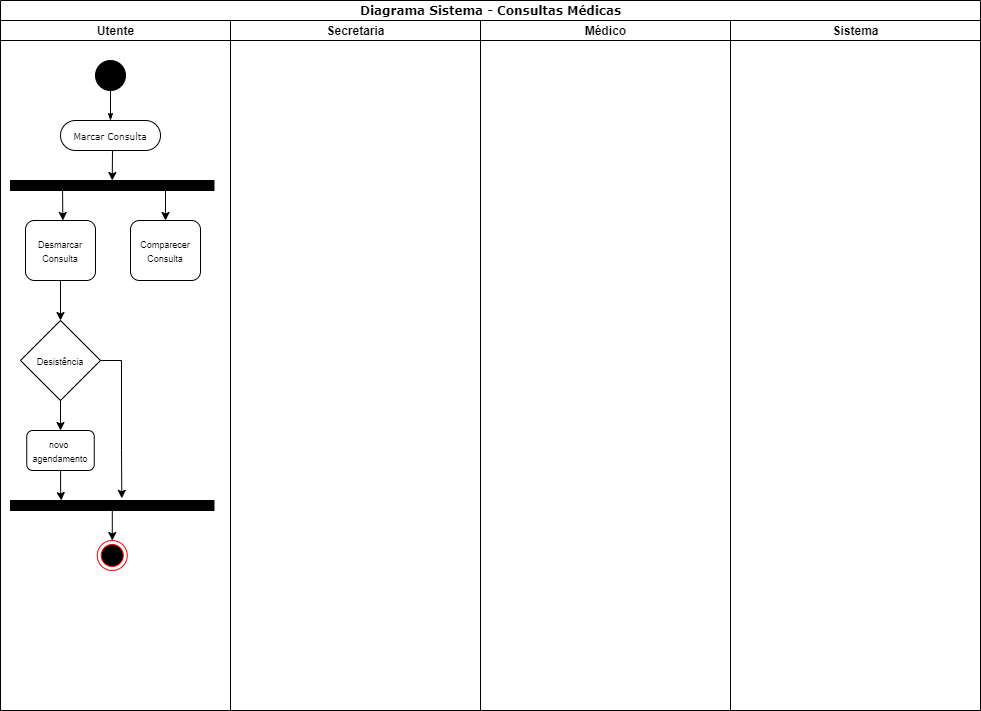

The diagram above was exported from draw.io. Its source (the exported page's mxGraphModel, read from the mxfile embedded in the PNG):
<mxGraphModel dx="1038" dy="523" grid="1" gridSize="10" guides="1" tooltips="1" connect="1" arrows="1" fold="1" page="1" pageScale="1" pageWidth="850" pageHeight="1100" background="#ffffff" math="0" shadow="0">
  <root>
    <mxCell id="0" />
    <mxCell id="1" parent="0" />
    <mxCell id="1c1d494c118603dd-1" value="Diagrama Sistema - Consultas Médicas" style="swimlane;html=1;childLayout=stackLayout;startSize=20;rounded=0;shadow=0;comic=0;labelBackgroundColor=none;strokeWidth=1;fontFamily=Verdana;fontSize=12;align=center;" parent="1" vertex="1">
      <mxGeometry x="20" y="10" width="980" height="710" as="geometry" />
    </mxCell>
    <mxCell id="1c1d494c118603dd-2" value="Utente" style="swimlane;html=1;startSize=20;" parent="1c1d494c118603dd-1" vertex="1">
      <mxGeometry y="20" width="230" height="690" as="geometry" />
    </mxCell>
    <mxCell id="60571a20871a0731-4" value="" style="ellipse;whiteSpace=wrap;html=1;rounded=0;shadow=0;comic=0;labelBackgroundColor=none;strokeWidth=1;fillColor=#000000;fontFamily=Verdana;fontSize=12;align=center;" parent="1c1d494c118603dd-2" vertex="1">
      <mxGeometry x="95" y="40" width="30" height="30" as="geometry" />
    </mxCell>
    <mxCell id="bCjjkL1PdCP6YDAp6SPf-18" style="edgeStyle=orthogonalEdgeStyle;rounded=0;orthogonalLoop=1;jettySize=auto;html=1;entryX=0.5;entryY=0;entryDx=0;entryDy=0;exitX=0.75;exitY=1;exitDx=0;exitDy=0;" parent="1c1d494c118603dd-2" source="60571a20871a0731-3" target="K5Dwb8W7NXd79btsGDZu-9" edge="1">
      <mxGeometry relative="1" as="geometry" />
    </mxCell>
    <mxCell id="60571a20871a0731-3" value="" style="whiteSpace=wrap;html=1;rounded=0;shadow=0;comic=0;labelBackgroundColor=none;strokeWidth=1;fillColor=#000000;fontFamily=Verdana;fontSize=12;align=center;rotation=0;" parent="1c1d494c118603dd-2" vertex="1">
      <mxGeometry x="10" y="160" width="203.5" height="10" as="geometry" />
    </mxCell>
    <mxCell id="K5Dwb8W7NXd79btsGDZu-4" value="" style="endArrow=classic;html=1;" parent="1c1d494c118603dd-2" edge="1">
      <mxGeometry width="50" height="50" relative="1" as="geometry">
        <mxPoint x="62" y="165" as="sourcePoint" />
        <mxPoint x="62.375" y="200" as="targetPoint" />
      </mxGeometry>
    </mxCell>
    <mxCell id="bCjjkL1PdCP6YDAp6SPf-16" style="edgeStyle=orthogonalEdgeStyle;rounded=0;orthogonalLoop=1;jettySize=auto;html=1;entryX=0.5;entryY=0;entryDx=0;entryDy=0;" parent="1c1d494c118603dd-2" source="K5Dwb8W7NXd79btsGDZu-7" target="bCjjkL1PdCP6YDAp6SPf-10" edge="1">
      <mxGeometry relative="1" as="geometry" />
    </mxCell>
    <mxCell id="K5Dwb8W7NXd79btsGDZu-7" value="&lt;font style=&quot;font-size: 9px&quot;&gt;Desmarcar&lt;br&gt;Consulta&lt;/font&gt;" style="rounded=1;whiteSpace=wrap;html=1;" parent="1c1d494c118603dd-2" vertex="1">
      <mxGeometry x="25" y="200" width="70" height="60" as="geometry" />
    </mxCell>
    <mxCell id="60571a20871a0731-8" value="&lt;font style=&quot;font-size: 9px&quot;&gt;Marcar Consulta&lt;/font&gt;" style="rounded=1;whiteSpace=wrap;html=1;shadow=0;comic=0;labelBackgroundColor=none;strokeWidth=1;fontFamily=Verdana;fontSize=12;align=center;arcSize=50;" parent="1c1d494c118603dd-2" vertex="1">
      <mxGeometry x="60" y="100" width="100" height="30" as="geometry" />
    </mxCell>
    <mxCell id="1c1d494c118603dd-27" style="edgeStyle=orthogonalEdgeStyle;rounded=0;html=1;labelBackgroundColor=none;startArrow=none;startFill=0;startSize=5;endArrow=classicThin;endFill=1;endSize=5;jettySize=auto;orthogonalLoop=1;strokeWidth=1;fontFamily=Verdana;fontSize=12" parent="1c1d494c118603dd-2" source="60571a20871a0731-4" target="60571a20871a0731-8" edge="1">
      <mxGeometry relative="1" as="geometry" />
    </mxCell>
    <mxCell id="K5Dwb8W7NXd79btsGDZu-3" value="" style="endArrow=classic;html=1;entryX=0.5;entryY=0;entryDx=0;entryDy=0;" parent="1c1d494c118603dd-2" target="60571a20871a0731-3" edge="1">
      <mxGeometry width="50" height="50" relative="1" as="geometry">
        <mxPoint x="112" y="130" as="sourcePoint" />
        <mxPoint x="100" y="158" as="targetPoint" />
        <Array as="points" />
      </mxGeometry>
    </mxCell>
    <mxCell id="K5Dwb8W7NXd79btsGDZu-19" value="" style="ellipse;html=1;shape=endState;fillColor=#000000;strokeColor=#ff0000;" parent="1c1d494c118603dd-2" vertex="1">
      <mxGeometry x="96.75" y="520" width="30" height="30" as="geometry" />
    </mxCell>
    <mxCell id="bCjjkL1PdCP6YDAp6SPf-20" style="edgeStyle=orthogonalEdgeStyle;rounded=0;orthogonalLoop=1;jettySize=auto;html=1;entryX=0.25;entryY=0;entryDx=0;entryDy=0;" parent="1c1d494c118603dd-2" source="K5Dwb8W7NXd79btsGDZu-20" target="bCjjkL1PdCP6YDAp6SPf-19" edge="1">
      <mxGeometry relative="1" as="geometry" />
    </mxCell>
    <mxCell id="K5Dwb8W7NXd79btsGDZu-20" value="&lt;font style=&quot;font-size: 9px&quot;&gt;novo&amp;nbsp;&lt;br&gt;agendamento&lt;/font&gt;" style="rounded=1;whiteSpace=wrap;html=1;" parent="1c1d494c118603dd-2" vertex="1">
      <mxGeometry x="26.25" y="410" width="67.5" height="40" as="geometry" />
    </mxCell>
    <mxCell id="bCjjkL1PdCP6YDAp6SPf-14" style="edgeStyle=orthogonalEdgeStyle;rounded=0;orthogonalLoop=1;jettySize=auto;html=1;entryX=0.5;entryY=0;entryDx=0;entryDy=0;" parent="1c1d494c118603dd-2" source="bCjjkL1PdCP6YDAp6SPf-10" target="K5Dwb8W7NXd79btsGDZu-20" edge="1">
      <mxGeometry relative="1" as="geometry" />
    </mxCell>
    <mxCell id="bCjjkL1PdCP6YDAp6SPf-17" style="edgeStyle=orthogonalEdgeStyle;rounded=0;orthogonalLoop=1;jettySize=auto;html=1;entryX=0.547;entryY=-0.217;entryDx=0;entryDy=0;entryPerimeter=0;" parent="1c1d494c118603dd-2" source="bCjjkL1PdCP6YDAp6SPf-10" target="bCjjkL1PdCP6YDAp6SPf-19" edge="1">
      <mxGeometry relative="1" as="geometry">
        <mxPoint x="120" y="470" as="targetPoint" />
        <Array as="points">
          <mxPoint x="121" y="340" />
          <mxPoint x="121" y="430" />
        </Array>
      </mxGeometry>
    </mxCell>
    <mxCell id="bCjjkL1PdCP6YDAp6SPf-10" value="&lt;font style=&quot;font-size: 9px&quot;&gt;Desistência&lt;/font&gt;" style="rhombus;whiteSpace=wrap;html=1;" parent="1c1d494c118603dd-2" vertex="1">
      <mxGeometry x="20" y="300" width="80" height="80" as="geometry" />
    </mxCell>
    <mxCell id="K5Dwb8W7NXd79btsGDZu-9" value="&lt;font style=&quot;font-size: 9px&quot;&gt;Comparecer&lt;br&gt;Consulta&lt;/font&gt;" style="rounded=1;whiteSpace=wrap;html=1;" parent="1c1d494c118603dd-2" vertex="1">
      <mxGeometry x="130" y="200" width="70" height="60" as="geometry" />
    </mxCell>
    <mxCell id="bCjjkL1PdCP6YDAp6SPf-21" style="edgeStyle=orthogonalEdgeStyle;rounded=0;orthogonalLoop=1;jettySize=auto;html=1;entryX=0.5;entryY=0;entryDx=0;entryDy=0;" parent="1c1d494c118603dd-2" source="bCjjkL1PdCP6YDAp6SPf-19" target="K5Dwb8W7NXd79btsGDZu-19" edge="1">
      <mxGeometry relative="1" as="geometry" />
    </mxCell>
    <mxCell id="bCjjkL1PdCP6YDAp6SPf-19" value="" style="whiteSpace=wrap;html=1;rounded=0;shadow=0;comic=0;labelBackgroundColor=none;strokeWidth=1;fillColor=#000000;fontFamily=Verdana;fontSize=12;align=center;rotation=0;" parent="1c1d494c118603dd-2" vertex="1">
      <mxGeometry x="10" y="480" width="203.5" height="10" as="geometry" />
    </mxCell>
    <mxCell id="1c1d494c118603dd-4" value="Secretaria" style="swimlane;html=1;startSize=20;" parent="1c1d494c118603dd-1" vertex="1">
      <mxGeometry x="230" y="20" width="250" height="690" as="geometry">
        <mxRectangle x="250" y="20" width="30" height="690" as="alternateBounds" />
      </mxGeometry>
    </mxCell>
    <mxCell id="bCjjkL1PdCP6YDAp6SPf-2" value="Médico" style="swimlane;html=1;startSize=20;" parent="1c1d494c118603dd-1" vertex="1">
      <mxGeometry x="480" y="20" width="250" height="690" as="geometry">
        <mxRectangle x="250" y="20" width="30" height="690" as="alternateBounds" />
      </mxGeometry>
    </mxCell>
    <mxCell id="bCjjkL1PdCP6YDAp6SPf-7" value="Sistema" style="swimlane;html=1;startSize=20;" parent="1c1d494c118603dd-1" vertex="1">
      <mxGeometry x="730" y="20" width="250" height="690" as="geometry">
        <mxRectangle x="250" y="20" width="30" height="690" as="alternateBounds" />
      </mxGeometry>
    </mxCell>
  </root>
</mxGraphModel>